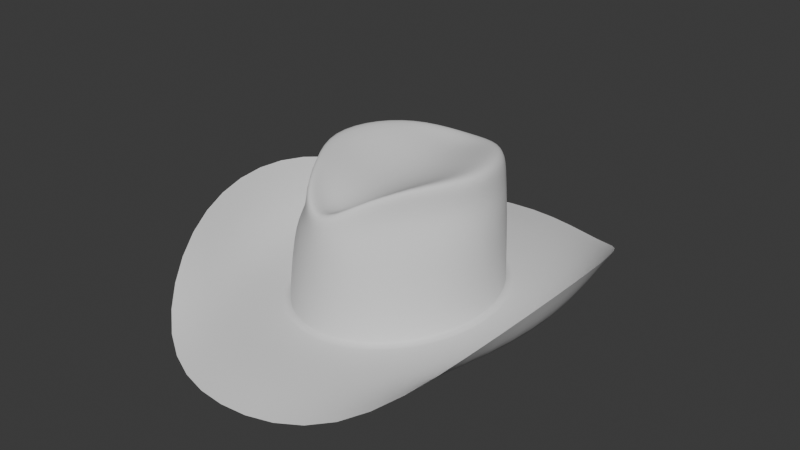 # Source: C1_top_v1.blend  (saved by Blender 5.2.45; exported with 4.5.12 LTS)
import bpy
from mathutils import Matrix  # noqa: F401  (used for matrix-valued properties, if any)

bpy.ops.wm.read_factory_settings(use_empty=True)
scene = bpy.context.scene
scene.name = 'Scene'

# ---- collections
col_refer_ncia = bpy.data.collections.new('Referência'); scene.collection.children.link(col_refer_ncia)
col_chap_u = bpy.data.collections.new('Chapéu'); scene.collection.children.link(col_chap_u)

# ---- world
world_world = bpy.data.worlds.new('World'); scene.world = world_world
world_world.use_nodes = True; world_world.node_tree.nodes.clear()
_N = world_world.node_tree.nodes; _L = world_world.node_tree.links
n0 = _N.new('ShaderNodeOutputWorld'); n0.name = 'World Output'; n0.location = (200, 100)
n1 = _N.new('ShaderNodeBackground'); n1.name = 'Background'; n1.location = (-200, 100)
n1.inputs[0].default_value = (0.05088, 0.05088, 0.05088, 1.0)
_L.new(n1.outputs[0], n0.inputs[0])
n0.is_active_output = True
world_world.color = (0.05088, 0.05088, 0.05088)
world_world.sun_shadow_jitter_overblur = 0.0

# ---- meshes
me_chap_u = bpy.data.meshes.new('Chapéu')
me_chap_u.from_pydata([(0.0, 0.1025, -0.06254), (0.0, 0.0984, 0.04487), (0.0, -0.1025, -0.06255), (0.0, -0.0984, 0.03475), (-0.0425, -0.08877, -0.06254), (-0.02329, -0.08528, 0.0515), (-0.07361, -0.05125, -0.0625), (-0.04743, -0.0492, 0.05425), (-0.085, 0.0, -0.0625), (-0.07905, 0.0, 0.05475), (-0.07361, 0.05125, -0.0625), (-0.06851, 0.0492, 0.05425), (-0.0425, 0.08877, -0.06252), (-0.03944, 0.08528, 0.05187), (0.0, 0.07872, 0.03862), (0.0, -0.07872, 0.02437), (-0.02278, -0.06806, 0.0435), (-0.04556, -0.03936, 0.0565), (-0.06324, 0.0, 0.057), (-0.05474, 0.03936, 0.0565), (-0.03162, 0.06806, 0.0465), (0.0, 0.1025, -0.05253), (0.0, -0.1025, -0.05254), (-0.0425, -0.08877, -0.05253), (-0.07361, -0.05125, -0.0525), (-0.085, 0.0, -0.0525), (-0.07361, 0.05125, -0.0525), (-0.0425, 0.08877, -0.05252), (0.0, 0.1322, -0.0625), (0.0, -0.1322, -0.0625), (-0.05746, -0.1146, -0.0625), (-0.09945, -0.06601, -0.061), (-0.1147, 0.0, -0.06075), (-0.09945, 0.06601, -0.061), (-0.05746, 0.1146, -0.0625), (0.0, 0.2083, -0.0695), (0.0, -0.2083, -0.0725), (-0.0918, -0.1779, -0.07175), (-0.1476, -0.09922, -0.01725), (-0.1674, 0.0, 0.00375), (-0.1476, 0.09922, -0.01725), (-0.0918, 0.1779, -0.06875), (-0.1294, 0.08262, -0.05187), (-0.07463, 0.1462, -0.06437), (0.0, 0.1704, -0.06437), (-0.07463, -0.1462, -0.06437), (-0.1294, -0.08262, -0.05187), (-0.1488, 0.0, -0.04575), (0.0, -0.1704, -0.06437), (0.0, 0.1009, 0.006875), (0.0, -0.1009, 0.006875), (-0.03604, -0.08754, 0.006875), (-0.06477, -0.05043, 0.006875), (-0.0833, 0.0, 0.006875), (-0.07208, 0.05043, 0.006875), (-0.04165, 0.08754, 0.006875), (0.0, -0.04592, 0.02712), (0.0, -0.000205, 0.026), (0.0, 0.0453, 0.034), (0.0, 0.09963, 0.02587), (0.0, -0.09963, 0.02081), (-0.02414, -0.0863, 0.02925), (-0.0425, -0.04981, 0.0305), (-0.07395, 0.0, 0.03087), (-0.0703, 0.04981, 0.03056), (-0.04055, 0.08641, 0.02937)], [], [(60, 3, 5, 61), (61, 5, 7, 62), (62, 7, 9, 63), (63, 9, 11, 64), (64, 11, 13, 65), (65, 13, 1, 59), (1, 13, 20, 14), (13, 11, 19, 20), (11, 9, 18, 19), (9, 7, 17, 18), (7, 5, 16, 17), (5, 3, 15, 16), (10, 26, 27, 12), (8, 25, 26, 10), (6, 24, 25, 8), (4, 23, 24, 6), (2, 22, 23, 4), (12, 27, 21, 0), (12, 0, 28, 34), (10, 12, 34, 33), (8, 10, 33, 32), (6, 8, 32, 31), (4, 6, 31, 30), (2, 4, 30, 29), (42, 43, 41, 40), (45, 46, 38, 37), (43, 44, 35, 41), (46, 47, 39, 38), (47, 42, 40, 39), (48, 45, 37, 36), (29, 30, 45, 48), (32, 33, 42, 47), (31, 32, 47, 46), (34, 28, 44, 43), (30, 31, 46, 45), (33, 34, 43, 42), (27, 55, 49, 21), (26, 54, 55, 27), (25, 53, 54, 26), (24, 52, 53, 25), (23, 51, 52, 24), (22, 50, 51, 23), (56, 17, 16, 15), (57, 18, 17, 56), (58, 19, 18, 57), (14, 20, 19, 58), (55, 65, 59, 49), (54, 64, 65, 55), (53, 63, 64, 54), (52, 62, 63, 53), (51, 61, 62, 52), (50, 60, 61, 51)])
me_chap_u.polygons.foreach_set('use_smooth', [True] * 52)
_k = {(2, 4): 1.0, (4, 6): 1.0, (6, 8): 1.0, (8, 10): 1.0, (10, 12): 1.0, (0, 12): 1.0}
me_chap_u.attributes.new('crease_edge', 'FLOAT', 'EDGE').data.foreach_set('value', [_k.get((min(e.vertices), max(e.vertices)), 0.0) for e in me_chap_u.edges])
_uv = me_chap_u.uv_layers.new(name='UVMap')
_uv.uv.foreach_set('vector', [0.5, 0.77, 0.5, 1.0, 0.4167, 1.0, 0.4167, 0.77, 0.4167, 0.77, 0.4167, 1.0, 0.3333, 1.0, 0.3333, 0.77, 0.3333, 0.77, 0.3333, 1.0, 0.25, 1.0, 0.25, 0.77, 0.25, 0.77, 0.25, 1.0, 0.1667, 1.0, 0.1667, 0.77, 0.1667, 0.77, 0.1667, 1.0, 0.08333, 1.0, 0.08333, 0.77, 0.08333, 0.77, 0.08333, 1.0, 7.451e-08, 1.0, 7.451e-08, 0.77, 7.451e-08, 1.0, 0.08333, 1.0, 0.08333, 1.0, 7.451e-08, 1.0, 0.08333, 1.0, 0.1667, 1.0, 0.1667, 1.0, 0.08333, 1.0, 0.1667, 1.0, 0.25, 1.0, 0.25, 1.0, 0.1667, 1.0, 0.25, 1.0, 0.3333, 1.0, 0.3333, 1.0, 0.25, 1.0, 0.3333, 1.0, 0.4167, 1.0, 0.4167, 1.0, 0.3333, 1.0, 0.4167, 1.0, 0.5, 1.0, 0.5, 1.0, 0.4167, 1.0, 0.1667, 0.0, 0.1667, 0.08, 0.08333, 0.08, 0.08333, 0.0, 0.25, 0.0, 0.25, 0.08, 0.1667, 0.08, 0.1667, 0.0, 0.3333, 0.0, 0.3333, 0.08, 0.25, 0.08, 0.25, 0.0, 0.4167, 0.0, 0.4167, 0.08, 0.3333, 0.08, 0.3333, 0.0, 0.5, 0.0, 0.5, 0.08, 0.4167, 0.08, 0.4167, 0.0, 0.08333, 0.0, 0.08333, 0.08, 7.451e-08, 0.08, 7.451e-08, 0.0, 0.08333, 0.0, 7.451e-08, 0.0, 7.451e-08, 0.0, 0.08333, 0.0, 0.1667, 0.0, 0.08333, 0.0, 0.08333, 0.0, 0.1667, 0.0, 0.25, 0.0, 0.1667, 0.0, 0.1667, 0.0, 0.25, 0.0, 0.3333, 0.0, 0.25, 0.0, 0.25, 0.0, 0.3333, 0.0, 0.4167, 0.0, 0.3333, 0.0, 0.3333, 0.0, 0.4167, 0.0, 0.5, 0.0, 0.4167, 0.0, 0.4167, 0.0, 0.5, 0.0, 0.1667, 0.0, 0.08333, 0.0, 0.08333, 0.0, 0.1667, 0.0, 0.4167, 0.0, 0.3333, 0.0, 0.3333, 0.0, 0.4167, 0.0, 0.08333, 0.0, 7.451e-08, 0.0, 7.451e-08, 0.0, 0.08333, 0.0, 0.3333, 0.0, 0.25, 0.0, 0.25, 0.0, 0.3333, 0.0, 0.25, 0.0, 0.1667, 0.0, 0.1667, 0.0, 0.25, 0.0, 0.5, 0.0, 0.4167, 0.0, 0.4167, 0.0, 0.5, 0.0, 0.5, 0.0, 0.4167, 0.0, 0.4167, 0.0, 0.5, 0.0, 0.25, 0.0, 0.1667, 0.0, 0.1667, 0.0, 0.25, 0.0, 0.3333, 0.0, 0.25, 0.0, 0.25, 0.0, 0.3333, 0.0, 0.08333, 0.0, 7.451e-08, 0.0, 7.451e-08, 0.0, 0.08333, 0.0, 0.4167, 0.0, 0.3333, 0.0, 0.3333, 0.0, 0.4167, 0.0, 0.1667, 0.0, 0.08333, 0.0, 0.08333, 0.0, 0.1667, 0.0, 0.08333, 0.08, 0.08333, 0.54, 7.451e-08, 0.54, 7.451e-08, 0.08, 0.1667, 0.08, 0.1667, 0.54, 0.08333, 0.54, 0.08333, 0.08, 0.25, 0.08, 0.25, 0.54, 0.1667, 0.54, 0.1667, 0.08, 0.3333, 0.08, 0.3333, 0.54, 0.25, 0.54, 0.25, 0.08, 0.4167, 0.08, 0.4167, 0.54, 0.3333, 0.54, 0.3333, 0.08, 0.5, 0.08, 0.5, 0.54, 0.4167, 0.54, 0.4167, 0.08, 0.4286, 1.0, 0.3333, 1.0, 0.4167, 1.0, 0.5, 1.0, 0.375, 1.0, 0.25, 1.0, 0.3333, 1.0, 0.4286, 1.0, 0.2857, 1.0, 0.1667, 1.0, 0.25, 1.0, 0.375, 1.0, 7.451e-08, 1.0, 0.08333, 1.0, 0.1667, 1.0, 0.2857, 1.0, 0.08333, 0.54, 0.08333, 0.77, 7.451e-08, 0.77, 7.451e-08, 0.54, 0.1667, 0.54, 0.1667, 0.77, 0.08333, 0.77, 0.08333, 0.54, 0.25, 0.54, 0.25, 0.77, 0.1667, 0.77, 0.1667, 0.54, 0.3333, 0.54, 0.3333, 0.77, 0.25, 0.77, 0.25, 0.54, 0.4167, 0.54, 0.4167, 0.77, 0.3333, 0.77, 0.3333, 0.54, 0.5, 0.54, 0.5, 0.77, 0.4167, 0.77, 0.4167, 0.54])
me_chap_u.update()

# ---- objects
ob_concept = bpy.data.objects.new('Concept', None)
ob_chap_u = bpy.data.objects.new('Chapéu', me_chap_u)

# ---- transforms, parenting, visibility, modifiers, constraints
ob_concept.location = (0.0, 0.3, 0.135)
ob_concept.rotation_euler = (1.571, 0.0, 0.0)
ob_concept.empty_display_type = 'IMAGE'
ob_concept.empty_display_size = 0.5
ob_concept.empty_image_depth = 'BACK'
ob_chap_u.location = (0.0, 0.0, 0.0)
_m = ob_chap_u.modifiers.new('Mirror', 'MIRROR')
_m.use_clip = True
_m.merge_threshold = 0.0001
_m = ob_chap_u.modifiers.new('Subdivision', 'SUBSURF')

# ---- collection membership
col_refer_ncia.objects.link(ob_concept)
col_chap_u.objects.link(ob_chap_u)

# ---- scene / render settings (as saved in the file)
scene.frame_start = 1; scene.frame_end = 250; scene.frame_set(1)
scene.render.engine = 'BLENDER_EEVEE_NEXT'
scene.render.bake_bias = 0.0
scene.render.bake_samples = 0
scene.render.compositor_device = 'GPU'
scene.eevee.use_volume_custom_range = False
scene.eevee.fast_gi_thickness_near = 0.1
scene.eevee.fast_gi_thickness_far = 0.0
scene.eevee.ray_tracing_options.screen_trace_thickness = 0.1
bpy.context.view_layer.update()

# ---- added for rendering (the .blend has no active camera and no usable light): camera, sun
cam_auto = bpy.data.cameras.new('AutoCamera')
cam_auto.lens = 50.0
cam_auto.sensor_width = 36.0
cam_auto.clip_end = 1000.0
ob_auto_camera = bpy.data.objects.new('AutoCamera', cam_auto)
scene.collection.objects.link(ob_auto_camera)
ob_auto_camera.location = (0.508832, -0.610598, 0.399316)
ob_auto_camera.rotation_euler = (1.09748, -7.21219e-08, 0.694738)
scene.camera = ob_auto_camera
light_auto_sun = bpy.data.lights.new('AutoSun', 'SUN')
light_auto_sun.energy = 3.0
light_auto_sun.angle = 0.0523599
ob_auto_sun = bpy.data.objects.new('AutoSun', light_auto_sun)
scene.collection.objects.link(ob_auto_sun)
ob_auto_sun.rotation_euler = (0.872665, 0.174533, 0.523599)
bpy.context.view_layer.update()
